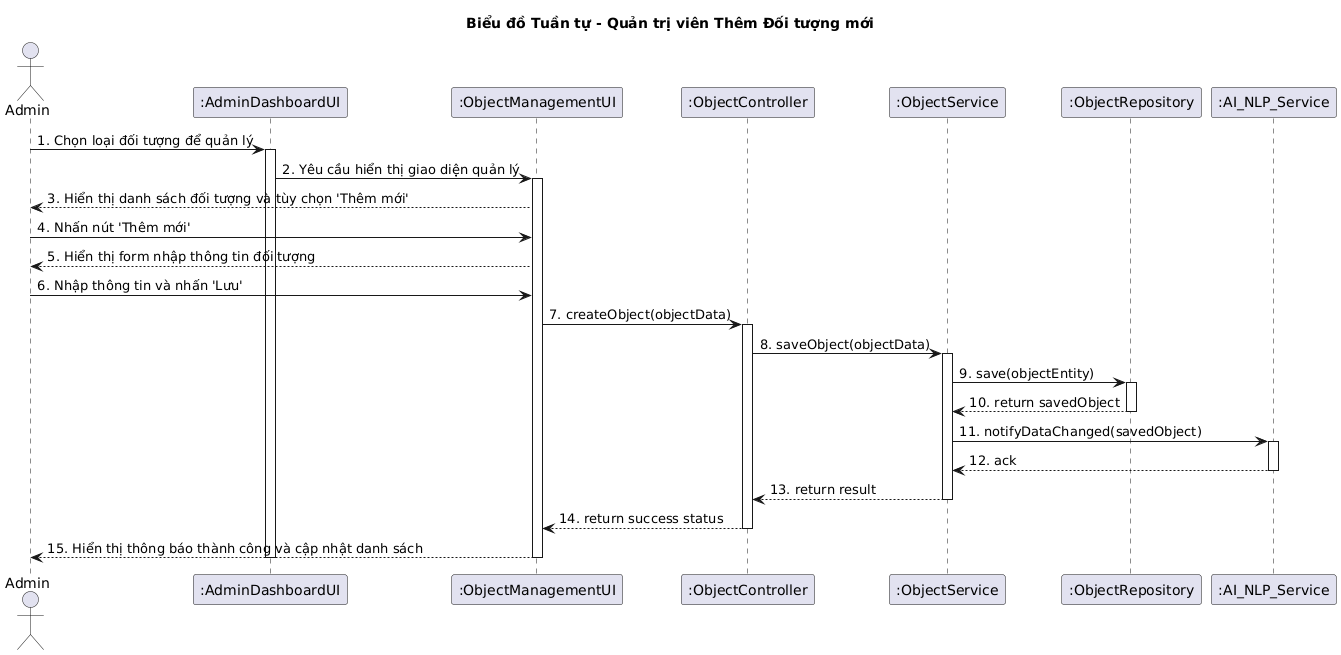

The diagram above was rendered by PlantUML. Its source (embedded in the PNG):
@startuml
' Sequence Diagram for Admin Adding a New Object

title Biểu đồ Tuần tự - Quản trị viên Thêm Đối tượng mới

actor Admin
participant ":AdminDashboardUI" as DashboardUI
participant ":ObjectManagementUI" as ObjectUI
participant ":ObjectController" as Controller
participant ":ObjectService" as Service
participant ":ObjectRepository" as Repository
participant ":AI_NLP_Service" as AIService

Admin -> DashboardUI: 1. Chọn loại đối tượng để quản lý
activate DashboardUI
DashboardUI -> ObjectUI: 2. Yêu cầu hiển thị giao diện quản lý
activate ObjectUI
ObjectUI --> Admin: 3. Hiển thị danh sách đối tượng và tùy chọn 'Thêm mới'

Admin -> ObjectUI: 4. Nhấn nút 'Thêm mới'
ObjectUI --> Admin: 5. Hiển thị form nhập thông tin đối tượng

Admin -> ObjectUI: 6. Nhập thông tin và nhấn 'Lưu'
ObjectUI -> Controller: 7. createObject(objectData)
activate Controller

Controller -> Service: 8. saveObject(objectData)
activate Service

Service -> Repository: 9. save(objectEntity)
activate Repository
Repository --> Service: 10. return savedObject
deactivate Repository

Service -> AIService: 11. notifyDataChanged(savedObject)
activate AIService
AIService --> Service: 12. ack
deactivate AIService

Service --> Controller: 13. return result
deactivate Service

Controller --> ObjectUI: 14. return success status
deactivate Controller

ObjectUI --> Admin: 15. Hiển thị thông báo thành công và cập nhật danh sách
deactivate ObjectUI
deactivate DashboardUI
@enduml